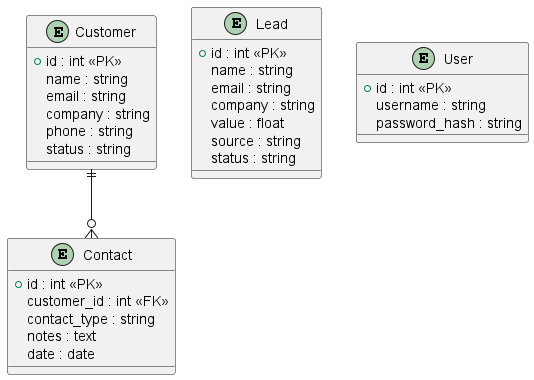

The diagram above was rendered by PlantUML. Its source (embedded in the PNG):
@startuml
entity Customer {
  +id : int <<PK>>
  name : string
  email : string
  company : string
  phone : string
  status : string
}

entity Lead {
  +id : int <<PK>>
  name : string
  email : string
  company : string
  value : float
  source : string
  status : string
}

entity User {
  +id : int <<PK>>
  username : string
  password_hash : string
}

entity Contact {
  +id : int <<PK>>
  customer_id : int <<FK>>
  contact_type : string
  notes : text
  date : date
}

Customer ||--o{ Contact
@enduml